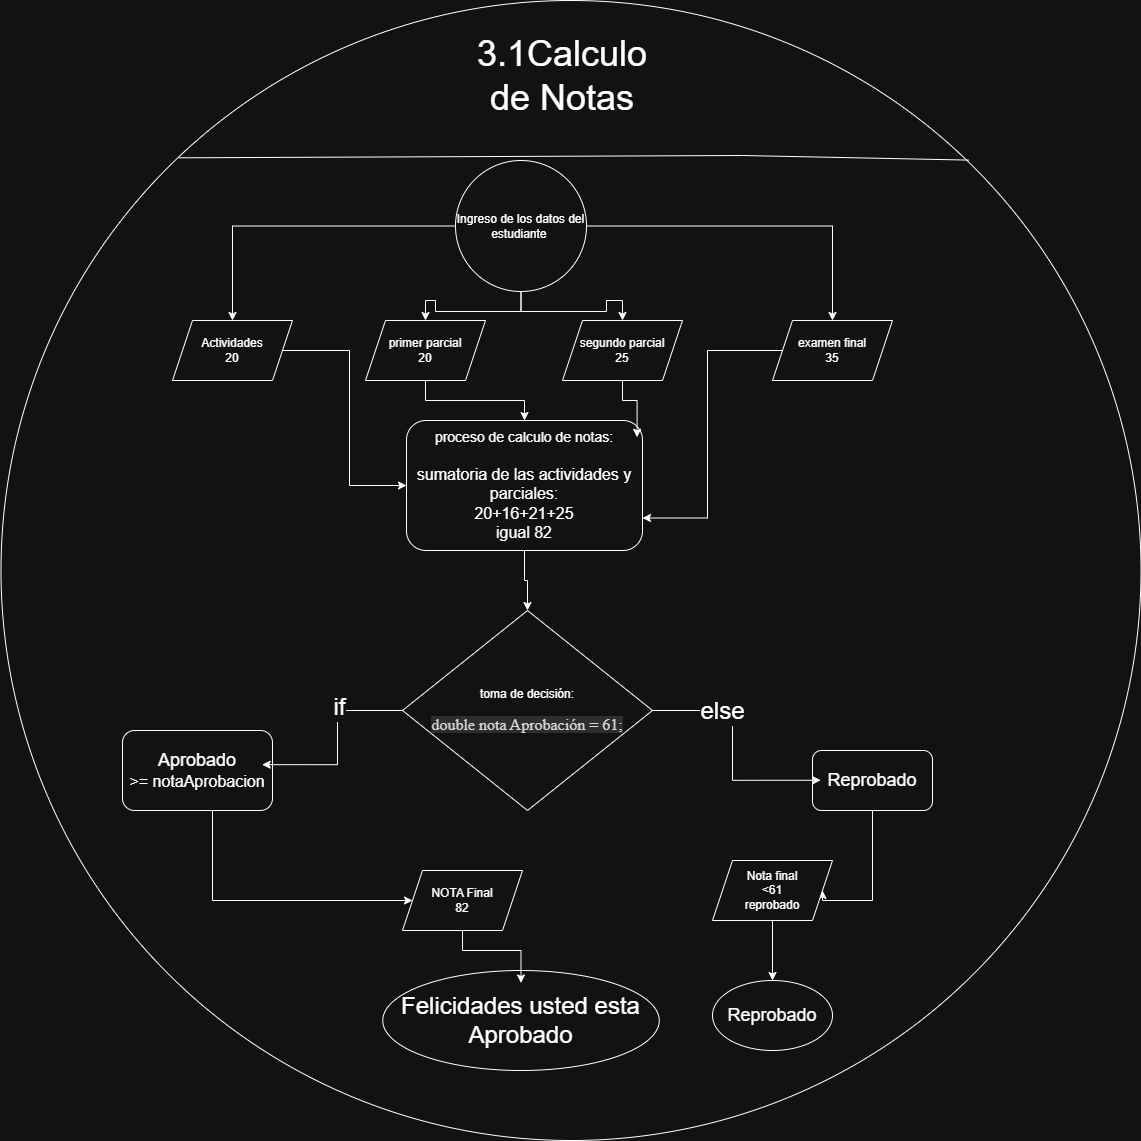

The diagram above was exported from draw.io. Its source (the exported page's mxGraphModel, read from the mxfile embedded in the PNG):
<mxGraphModel dx="1654" dy="478" grid="1" gridSize="10" guides="1" tooltips="1" connect="1" arrows="1" fold="1" page="1" pageScale="1" pageWidth="827" pageHeight="1169" math="0" shadow="0">
  <root>
    <mxCell id="0" />
    <mxCell id="1" parent="0" />
    <mxCell id="Q9n9bnPs83FVRn8saniO-4" parent="1" style="ellipse;whiteSpace=wrap;html=1;aspect=fixed;" value="" vertex="1">
      <mxGeometry height="1140" width="1140" x="-71.5" as="geometry" />
    </mxCell>
    <mxCell id="Q9n9bnPs83FVRn8saniO-5" parent="1" style="text;html=1;whiteSpace=wrap;strokeColor=none;fillColor=none;align=center;verticalAlign=middle;rounded=0;" value="&lt;font style=&quot;font-size: 36px;&quot;&gt;3.1Calculo de Notas&lt;/font&gt;" vertex="1">
      <mxGeometry height="30" width="180" x="400" y="60" as="geometry" />
    </mxCell>
    <mxCell id="Q9n9bnPs83FVRn8saniO-15" edge="1" parent="1" source="Q9n9bnPs83FVRn8saniO-9" style="edgeStyle=orthogonalEdgeStyle;rounded=0;orthogonalLoop=1;jettySize=auto;html=1;" target="Q9n9bnPs83FVRn8saniO-14">
      <mxGeometry relative="1" as="geometry" />
    </mxCell>
    <mxCell id="Q9n9bnPs83FVRn8saniO-16" edge="1" parent="1" source="Q9n9bnPs83FVRn8saniO-9" style="edgeStyle=orthogonalEdgeStyle;rounded=0;orthogonalLoop=1;jettySize=auto;html=1;" target="Q9n9bnPs83FVRn8saniO-13">
      <mxGeometry relative="1" as="geometry" />
    </mxCell>
    <mxCell id="Q9n9bnPs83FVRn8saniO-17" edge="1" parent="1" source="Q9n9bnPs83FVRn8saniO-9" style="edgeStyle=orthogonalEdgeStyle;rounded=0;orthogonalLoop=1;jettySize=auto;html=1;" target="Q9n9bnPs83FVRn8saniO-12">
      <mxGeometry relative="1" as="geometry" />
    </mxCell>
    <mxCell id="Q9n9bnPs83FVRn8saniO-18" edge="1" parent="1" source="Q9n9bnPs83FVRn8saniO-9" style="edgeStyle=orthogonalEdgeStyle;rounded=0;orthogonalLoop=1;jettySize=auto;html=1;" target="Q9n9bnPs83FVRn8saniO-11">
      <mxGeometry relative="1" as="geometry" />
    </mxCell>
    <mxCell id="Q9n9bnPs83FVRn8saniO-9" parent="1" style="ellipse;whiteSpace=wrap;html=1;aspect=fixed;" value="Ingreso de los datos del estudiante&amp;nbsp;" vertex="1">
      <mxGeometry height="131" width="131" x="383" y="160" as="geometry" />
    </mxCell>
    <mxCell id="Q9n9bnPs83FVRn8saniO-20" edge="1" parent="1" source="Q9n9bnPs83FVRn8saniO-11" style="edgeStyle=orthogonalEdgeStyle;rounded=0;orthogonalLoop=1;jettySize=auto;html=1;entryX=0;entryY=0.5;entryDx=0;entryDy=0;" target="Q9n9bnPs83FVRn8saniO-19">
      <mxGeometry relative="1" as="geometry" />
    </mxCell>
    <mxCell id="Q9n9bnPs83FVRn8saniO-11" parent="1" style="shape=parallelogram;perimeter=parallelogramPerimeter;whiteSpace=wrap;html=1;fixedSize=1;" value="Actividades&lt;div&gt;20&lt;/div&gt;" vertex="1">
      <mxGeometry height="60" width="120" x="100" y="320" as="geometry" />
    </mxCell>
    <mxCell id="Q9n9bnPs83FVRn8saniO-21" edge="1" parent="1" source="Q9n9bnPs83FVRn8saniO-12" style="edgeStyle=orthogonalEdgeStyle;rounded=0;orthogonalLoop=1;jettySize=auto;html=1;" target="Q9n9bnPs83FVRn8saniO-19">
      <mxGeometry relative="1" as="geometry" />
    </mxCell>
    <mxCell id="Q9n9bnPs83FVRn8saniO-12" parent="1" style="shape=parallelogram;perimeter=parallelogramPerimeter;whiteSpace=wrap;html=1;fixedSize=1;" value="primer parcial&lt;div&gt;20&lt;/div&gt;" vertex="1">
      <mxGeometry height="60" width="120" x="293" y="320" as="geometry" />
    </mxCell>
    <mxCell id="Q9n9bnPs83FVRn8saniO-13" parent="1" style="shape=parallelogram;perimeter=parallelogramPerimeter;whiteSpace=wrap;html=1;fixedSize=1;" value="segundo parcial&lt;div&gt;25&lt;/div&gt;" vertex="1">
      <mxGeometry height="60" width="120" x="490" y="320" as="geometry" />
    </mxCell>
    <mxCell id="Q9n9bnPs83FVRn8saniO-23" edge="1" parent="1" source="Q9n9bnPs83FVRn8saniO-14" style="edgeStyle=orthogonalEdgeStyle;rounded=0;orthogonalLoop=1;jettySize=auto;html=1;entryX=1;entryY=0.75;entryDx=0;entryDy=0;" target="Q9n9bnPs83FVRn8saniO-19">
      <mxGeometry relative="1" as="geometry" />
    </mxCell>
    <mxCell id="Q9n9bnPs83FVRn8saniO-14" parent="1" style="shape=parallelogram;perimeter=parallelogramPerimeter;whiteSpace=wrap;html=1;fixedSize=1;" value="examen final&lt;div&gt;35&lt;/div&gt;" vertex="1">
      <mxGeometry height="60" width="120" x="700" y="320" as="geometry" />
    </mxCell>
    <mxCell id="Q9n9bnPs83FVRn8saniO-30" edge="1" parent="1" source="Q9n9bnPs83FVRn8saniO-19" style="edgeStyle=orthogonalEdgeStyle;rounded=0;orthogonalLoop=1;jettySize=auto;html=1;entryX=0.5;entryY=0;entryDx=0;entryDy=0;" target="Q9n9bnPs83FVRn8saniO-25">
      <mxGeometry relative="1" as="geometry" />
    </mxCell>
    <mxCell id="Q9n9bnPs83FVRn8saniO-19" parent="1" style="rounded=1;whiteSpace=wrap;html=1;" value="&lt;font style=&quot;font-size: 14px;&quot;&gt;proceso de calculo de notas:&lt;/font&gt;&lt;div&gt;&lt;span style=&quot;background-color: transparent; color: light-dark(rgb(0, 0, 0), rgb(255, 255, 255));&quot;&gt;&lt;font size=&quot;3&quot;&gt;&lt;br&gt;&lt;/font&gt;&lt;/span&gt;&lt;/div&gt;&lt;div&gt;&lt;span style=&quot;background-color: transparent; color: light-dark(rgb(0, 0, 0), rgb(255, 255, 255));&quot;&gt;&lt;font size=&quot;3&quot;&gt;sumatoria de las actividades y parciales:&lt;/font&gt;&lt;/span&gt;&lt;/div&gt;&lt;div&gt;&lt;span style=&quot;background-color: transparent; color: light-dark(rgb(0, 0, 0), rgb(255, 255, 255));&quot;&gt;&lt;font size=&quot;3&quot;&gt;20+16+21+25&lt;/font&gt;&lt;/span&gt;&lt;/div&gt;&lt;div&gt;&lt;span style=&quot;background-color: transparent; color: light-dark(rgb(0, 0, 0), rgb(255, 255, 255));&quot;&gt;&lt;font size=&quot;3&quot;&gt;igual 82&lt;/font&gt;&lt;/span&gt;&lt;/div&gt;" vertex="1">
      <mxGeometry height="130" width="236" x="334" y="420" as="geometry" />
    </mxCell>
    <mxCell id="Q9n9bnPs83FVRn8saniO-24" edge="1" parent="1" source="Q9n9bnPs83FVRn8saniO-13" style="edgeStyle=orthogonalEdgeStyle;rounded=0;orthogonalLoop=1;jettySize=auto;html=1;entryX=0.977;entryY=0.129;entryDx=0;entryDy=0;entryPerimeter=0;" target="Q9n9bnPs83FVRn8saniO-19">
      <mxGeometry relative="1" as="geometry" />
    </mxCell>
    <mxCell id="Q9n9bnPs83FVRn8saniO-25" parent="1" style="rhombus;whiteSpace=wrap;html=1;" value="toma de decisión:&lt;div&gt;&lt;br&gt;&lt;/div&gt;&lt;div style=&quot;text-align: start;&quot;&gt;&lt;font color=&quot;#1a1a19&quot; face=&quot;Space Mono&quot;&gt;&lt;span style=&quot;font-size: 16px; white-space: pre; background-color: rgb(222, 222, 222);&quot;&gt;double nota Aprobación = 61;&lt;/span&gt;&lt;/font&gt;&lt;/div&gt;" vertex="1">
      <mxGeometry height="200" width="250" x="330" y="610" as="geometry" />
    </mxCell>
    <mxCell id="Q9n9bnPs83FVRn8saniO-28" parent="1" style="shape=parallelogram;perimeter=parallelogramPerimeter;whiteSpace=wrap;html=1;fixedSize=1;" value="NOTA Final&lt;div&gt;82&lt;/div&gt;" vertex="1">
      <mxGeometry height="60" width="120" x="330" y="870" as="geometry" />
    </mxCell>
    <mxCell id="0BW0rTsBbNZSGlJJ66lq-3" edge="1" parent="1" source="Q9n9bnPs83FVRn8saniO-31" style="edgeStyle=orthogonalEdgeStyle;rounded=0;orthogonalLoop=1;jettySize=auto;html=1;entryX=0;entryY=0.5;entryDx=0;entryDy=0;" target="Q9n9bnPs83FVRn8saniO-28">
      <mxGeometry relative="1" as="geometry">
        <Array as="points">
          <mxPoint x="140" y="900" />
        </Array>
      </mxGeometry>
    </mxCell>
    <mxCell id="Q9n9bnPs83FVRn8saniO-31" parent="1" style="rounded=1;whiteSpace=wrap;html=1;" value="&lt;div&gt;&lt;font style=&quot;font-size: 18px;&quot;&gt;Aprobado&lt;/font&gt;&lt;/div&gt;&lt;font size=&quot;3&quot;&gt;&amp;gt;= notaAprobacion&lt;/font&gt;" vertex="1">
      <mxGeometry height="80" width="150" x="50" y="730" as="geometry" />
    </mxCell>
    <mxCell id="0BW0rTsBbNZSGlJJ66lq-2" edge="1" parent="1" source="Q9n9bnPs83FVRn8saniO-32" style="edgeStyle=orthogonalEdgeStyle;rounded=0;orthogonalLoop=1;jettySize=auto;html=1;entryX=1;entryY=0.5;entryDx=0;entryDy=0;" target="0BW0rTsBbNZSGlJJ66lq-1">
      <mxGeometry relative="1" as="geometry">
        <Array as="points">
          <mxPoint x="800" y="900" />
          <mxPoint x="750" y="900" />
        </Array>
      </mxGeometry>
    </mxCell>
    <mxCell id="Q9n9bnPs83FVRn8saniO-32" parent="1" style="rounded=1;whiteSpace=wrap;html=1;" value="&lt;font style=&quot;font-size: 18px;&quot;&gt;Reprobado&lt;/font&gt;" vertex="1">
      <mxGeometry height="60" width="120" x="740" y="750" as="geometry" />
    </mxCell>
    <mxCell id="Q9n9bnPs83FVRn8saniO-33" parent="1" style="ellipse;whiteSpace=wrap;html=1;" value="&lt;font style=&quot;font-size: 24px;&quot;&gt;Felicidades usted esta Aprobado&lt;/font&gt;" vertex="1">
      <mxGeometry height="100" width="276.5" x="310.25" y="970" as="geometry" />
    </mxCell>
    <mxCell id="Q9n9bnPs83FVRn8saniO-34" edge="1" parent="1" source="Q9n9bnPs83FVRn8saniO-25" style="edgeStyle=orthogonalEdgeStyle;rounded=0;orthogonalLoop=1;jettySize=auto;html=1;entryX=0.931;entryY=0.427;entryDx=0;entryDy=0;entryPerimeter=0;" target="Q9n9bnPs83FVRn8saniO-31">
      <mxGeometry relative="1" as="geometry" />
    </mxCell>
    <mxCell id="Q9n9bnPs83FVRn8saniO-49" connectable="0" parent="Q9n9bnPs83FVRn8saniO-34" style="edgeLabel;html=1;align=center;verticalAlign=middle;resizable=0;points=[];" value="&lt;span style=&quot;font-size: 24px;&quot;&gt;if&lt;/span&gt;" vertex="1">
      <mxGeometry relative="1" x="-0.3509" y="-4" as="geometry">
        <mxPoint x="-1" as="offset" />
      </mxGeometry>
    </mxCell>
    <mxCell id="Q9n9bnPs83FVRn8saniO-37" edge="1" parent="1" source="Q9n9bnPs83FVRn8saniO-25" style="edgeStyle=orthogonalEdgeStyle;rounded=0;orthogonalLoop=1;jettySize=auto;html=1;entryX=0.069;entryY=0.496;entryDx=0;entryDy=0;entryPerimeter=0;" target="Q9n9bnPs83FVRn8saniO-32">
      <mxGeometry relative="1" as="geometry" />
    </mxCell>
    <mxCell id="Q9n9bnPs83FVRn8saniO-50" connectable="0" parent="Q9n9bnPs83FVRn8saniO-37" style="edgeLabel;html=1;align=center;verticalAlign=middle;resizable=0;points=[];" value="&lt;span style=&quot;font-size: 24px;&quot;&gt;else&lt;/span&gt;" vertex="1">
      <mxGeometry relative="1" x="-0.4168" as="geometry">
        <mxPoint as="offset" />
      </mxGeometry>
    </mxCell>
    <mxCell id="Q9n9bnPs83FVRn8saniO-43" edge="1" parent="1" source="Q9n9bnPs83FVRn8saniO-4" style="endArrow=none;html=1;rounded=0;exitX=0.156;exitY=0.138;exitDx=0;exitDy=0;exitPerimeter=0;entryX=0.849;entryY=0.14;entryDx=0;entryDy=0;entryPerimeter=0;" target="Q9n9bnPs83FVRn8saniO-4" value="">
      <mxGeometry height="50" relative="1" width="50" as="geometry">
        <Array as="points">
          <mxPoint x="670" y="155" />
        </Array>
        <mxPoint x="440" y="250" as="sourcePoint" />
        <mxPoint x="490" y="200" as="targetPoint" />
      </mxGeometry>
    </mxCell>
    <mxCell id="Q9n9bnPs83FVRn8saniO-46" edge="1" parent="1" source="Q9n9bnPs83FVRn8saniO-28" style="edgeStyle=orthogonalEdgeStyle;rounded=0;orthogonalLoop=1;jettySize=auto;html=1;entryX=0.5;entryY=0.125;entryDx=0;entryDy=0;entryPerimeter=0;" target="Q9n9bnPs83FVRn8saniO-33">
      <mxGeometry relative="1" as="geometry" />
    </mxCell>
    <mxCell id="0BW0rTsBbNZSGlJJ66lq-5" edge="1" parent="1" source="0BW0rTsBbNZSGlJJ66lq-1" style="edgeStyle=orthogonalEdgeStyle;rounded=0;orthogonalLoop=1;jettySize=auto;html=1;" target="0BW0rTsBbNZSGlJJ66lq-4">
      <mxGeometry relative="1" as="geometry" />
    </mxCell>
    <mxCell id="0BW0rTsBbNZSGlJJ66lq-1" parent="1" style="shape=parallelogram;perimeter=parallelogramPerimeter;whiteSpace=wrap;html=1;fixedSize=1;" value="Nota final&lt;div&gt;&amp;lt;61&lt;/div&gt;&lt;div&gt;reprobado&lt;/div&gt;" vertex="1">
      <mxGeometry height="60" width="120" x="640" y="860" as="geometry" />
    </mxCell>
    <mxCell id="0BW0rTsBbNZSGlJJ66lq-4" parent="1" style="ellipse;whiteSpace=wrap;html=1;" value="&lt;font style=&quot;font-size: 18px;&quot;&gt;Reprobado&lt;/font&gt;" vertex="1">
      <mxGeometry height="70" width="120" x="640" y="980" as="geometry" />
    </mxCell>
  </root>
</mxGraphModel>